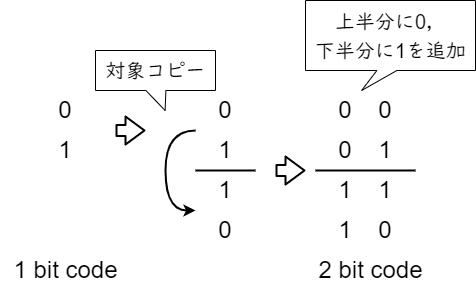

The diagram above was exported from draw.io. Its source (the exported page's mxGraphModel, read from the mxfile embedded in the PNG):
<mxGraphModel dx="971" dy="822" grid="1" gridSize="10" guides="1" tooltips="1" connect="1" arrows="1" fold="1" page="1" pageScale="1" pageWidth="827" pageHeight="1169" math="0" shadow="0">
  <root>
    <mxCell id="0" />
    <mxCell id="1" parent="0" />
    <mxCell id="2" value="&lt;font style=&quot;font-size: 24px;&quot;&gt;0&lt;/font&gt;" style="text;html=1;strokeColor=none;fillColor=none;align=center;verticalAlign=middle;whiteSpace=wrap;rounded=0;" vertex="1" parent="1">
      <mxGeometry x="200" y="160" width="40" height="40" as="geometry" />
    </mxCell>
    <mxCell id="3" value="&lt;font style=&quot;font-size: 24px;&quot;&gt;1&lt;/font&gt;" style="text;html=1;strokeColor=none;fillColor=none;align=center;verticalAlign=middle;whiteSpace=wrap;rounded=0;" vertex="1" parent="1">
      <mxGeometry x="200" y="200" width="40" height="40" as="geometry" />
    </mxCell>
    <mxCell id="7" value="1 bit code" style="text;html=1;align=center;verticalAlign=middle;resizable=0;points=[];autosize=1;strokeColor=none;fillColor=none;fontSize=24;fontFamily=Helvetica;" vertex="1" parent="1">
      <mxGeometry x="155" y="320" width="130" height="40" as="geometry" />
    </mxCell>
    <mxCell id="8" value="&lt;font style=&quot;font-size: 24px;&quot;&gt;0&lt;/font&gt;" style="text;html=1;strokeColor=none;fillColor=none;align=center;verticalAlign=middle;whiteSpace=wrap;rounded=0;" vertex="1" parent="1">
      <mxGeometry x="360" y="160" width="40" height="40" as="geometry" />
    </mxCell>
    <mxCell id="9" value="&lt;font style=&quot;font-size: 24px;&quot;&gt;1&lt;/font&gt;" style="text;html=1;strokeColor=none;fillColor=none;align=center;verticalAlign=middle;whiteSpace=wrap;rounded=0;" vertex="1" parent="1">
      <mxGeometry x="360" y="200" width="40" height="40" as="geometry" />
    </mxCell>
    <mxCell id="10" value="" style="endArrow=none;html=1;strokeWidth=2;fontFamily=Helvetica;fontSize=24;" edge="1" parent="1">
      <mxGeometry width="50" height="50" relative="1" as="geometry">
        <mxPoint x="350" y="240" as="sourcePoint" />
        <mxPoint x="410" y="240" as="targetPoint" />
      </mxGeometry>
    </mxCell>
    <mxCell id="11" value="&lt;font style=&quot;font-size: 24px;&quot;&gt;1&lt;/font&gt;" style="text;html=1;strokeColor=none;fillColor=none;align=center;verticalAlign=middle;whiteSpace=wrap;rounded=0;" vertex="1" parent="1">
      <mxGeometry x="360" y="240" width="40" height="40" as="geometry" />
    </mxCell>
    <mxCell id="12" value="&lt;font style=&quot;font-size: 24px;&quot;&gt;0&lt;/font&gt;" style="text;html=1;strokeColor=none;fillColor=none;align=center;verticalAlign=middle;whiteSpace=wrap;rounded=0;" vertex="1" parent="1">
      <mxGeometry x="360" y="280" width="40" height="40" as="geometry" />
    </mxCell>
    <mxCell id="13" value="" style="curved=1;endArrow=classic;html=1;strokeWidth=2;fontFamily=Helvetica;fontSize=24;" edge="1" parent="1">
      <mxGeometry width="50" height="50" relative="1" as="geometry">
        <mxPoint x="350" y="200" as="sourcePoint" />
        <mxPoint x="350" y="280" as="targetPoint" />
        <Array as="points">
          <mxPoint x="320" y="200" />
          <mxPoint x="320" y="280" />
        </Array>
      </mxGeometry>
    </mxCell>
    <mxCell id="15" value="" style="shape=callout;whiteSpace=wrap;html=1;perimeter=calloutPerimeter;fontFamily=UD デジタル 教科書体 N-R;fontSize=24;size=20;position=0.42;position2=0.58;" vertex="1" parent="1">
      <mxGeometry x="250" y="120" width="120" height="60" as="geometry" />
    </mxCell>
    <mxCell id="14" value="&lt;font style=&quot;font-size: 20px;&quot; face=&quot;UD デジタル 教科書体 N-R&quot;&gt;対象コピー&lt;/font&gt;" style="text;html=1;align=center;verticalAlign=middle;resizable=0;points=[];autosize=1;strokeColor=none;fillColor=none;fontSize=24;fontFamily=Helvetica;" vertex="1" parent="1">
      <mxGeometry x="250" y="120" width="120" height="40" as="geometry" />
    </mxCell>
    <mxCell id="22" value="&lt;font style=&quot;font-size: 24px;&quot;&gt;0&lt;/font&gt;" style="text;html=1;strokeColor=none;fillColor=none;align=center;verticalAlign=middle;whiteSpace=wrap;rounded=0;" vertex="1" parent="1">
      <mxGeometry x="520" y="160" width="40" height="40" as="geometry" />
    </mxCell>
    <mxCell id="23" value="&lt;font style=&quot;font-size: 24px;&quot;&gt;1&lt;/font&gt;" style="text;html=1;strokeColor=none;fillColor=none;align=center;verticalAlign=middle;whiteSpace=wrap;rounded=0;" vertex="1" parent="1">
      <mxGeometry x="520" y="200" width="40" height="40" as="geometry" />
    </mxCell>
    <mxCell id="24" value="" style="endArrow=none;html=1;strokeWidth=2;fontFamily=Helvetica;fontSize=24;" edge="1" parent="1">
      <mxGeometry width="50" height="50" relative="1" as="geometry">
        <mxPoint x="470" y="240" as="sourcePoint" />
        <mxPoint x="570" y="240" as="targetPoint" />
      </mxGeometry>
    </mxCell>
    <mxCell id="25" value="&lt;font style=&quot;font-size: 24px;&quot;&gt;1&lt;/font&gt;" style="text;html=1;strokeColor=none;fillColor=none;align=center;verticalAlign=middle;whiteSpace=wrap;rounded=0;" vertex="1" parent="1">
      <mxGeometry x="520" y="240" width="40" height="40" as="geometry" />
    </mxCell>
    <mxCell id="26" value="&lt;font style=&quot;font-size: 24px;&quot;&gt;0&lt;/font&gt;" style="text;html=1;strokeColor=none;fillColor=none;align=center;verticalAlign=middle;whiteSpace=wrap;rounded=0;" vertex="1" parent="1">
      <mxGeometry x="520" y="280" width="40" height="40" as="geometry" />
    </mxCell>
    <mxCell id="27" value="&lt;font style=&quot;font-size: 24px;&quot;&gt;0&lt;/font&gt;" style="text;html=1;strokeColor=none;fillColor=none;align=center;verticalAlign=middle;whiteSpace=wrap;rounded=0;" vertex="1" parent="1">
      <mxGeometry x="480" y="160" width="40" height="40" as="geometry" />
    </mxCell>
    <mxCell id="28" value="&lt;font style=&quot;font-size: 24px;&quot;&gt;0&lt;/font&gt;" style="text;html=1;strokeColor=none;fillColor=none;align=center;verticalAlign=middle;whiteSpace=wrap;rounded=0;" vertex="1" parent="1">
      <mxGeometry x="480" y="200" width="40" height="40" as="geometry" />
    </mxCell>
    <mxCell id="29" value="&lt;font style=&quot;font-size: 24px;&quot;&gt;1&lt;/font&gt;" style="text;html=1;strokeColor=none;fillColor=none;align=center;verticalAlign=middle;whiteSpace=wrap;rounded=0;" vertex="1" parent="1">
      <mxGeometry x="480" y="240" width="40" height="40" as="geometry" />
    </mxCell>
    <mxCell id="30" value="&lt;font style=&quot;font-size: 24px;&quot;&gt;1&lt;/font&gt;" style="text;html=1;strokeColor=none;fillColor=none;align=center;verticalAlign=middle;whiteSpace=wrap;rounded=0;" vertex="1" parent="1">
      <mxGeometry x="480" y="280" width="40" height="40" as="geometry" />
    </mxCell>
    <mxCell id="31" value="2 bit code" style="text;html=1;align=center;verticalAlign=middle;resizable=0;points=[];autosize=1;strokeColor=none;fillColor=none;fontSize=24;fontFamily=Helvetica;" vertex="1" parent="1">
      <mxGeometry x="460" y="320" width="130" height="40" as="geometry" />
    </mxCell>
    <mxCell id="32" value="" style="shape=callout;whiteSpace=wrap;html=1;perimeter=calloutPerimeter;fontFamily=UD デジタル 教科書体 N-R;fontSize=24;size=20;position=0.42;position2=0.33;" vertex="1" parent="1">
      <mxGeometry x="460" y="70" width="170" height="90" as="geometry" />
    </mxCell>
    <mxCell id="33" value="&lt;font style=&quot;font-size: 20px;&quot;&gt;&lt;font style=&quot;font-size: 20px;&quot; face=&quot;UD デジタル 教科書体 N-R&quot;&gt;上半分に&lt;/font&gt;&lt;font style=&quot;font-size: 20px;&quot;&gt;0&lt;/font&gt;&lt;font style=&quot;font-size: 20px;&quot; face=&quot;UD デジタル 教科書体 N-R&quot;&gt;，&lt;br&gt;下半分に&lt;/font&gt;&lt;font style=&quot;font-size: 20px;&quot;&gt;1&lt;/font&gt;&lt;font style=&quot;font-size: 20px;&quot; face=&quot;UD デジタル 教科書体 N-R&quot;&gt;を追加&lt;/font&gt;&lt;/font&gt;" style="text;html=1;align=center;verticalAlign=middle;resizable=0;points=[];autosize=1;strokeColor=none;fillColor=none;fontSize=24;fontFamily=Helvetica;" vertex="1" parent="1">
      <mxGeometry x="460" y="70" width="170" height="70" as="geometry" />
    </mxCell>
    <mxCell id="34" value="" style="shape=flexArrow;endArrow=classic;html=1;strokeWidth=2;fontFamily=Helvetica;fontSize=20;endWidth=15;endSize=5.67;" edge="1" parent="1">
      <mxGeometry width="50" height="50" relative="1" as="geometry">
        <mxPoint x="270" y="200" as="sourcePoint" />
        <mxPoint x="300" y="200" as="targetPoint" />
      </mxGeometry>
    </mxCell>
    <mxCell id="35" value="" style="shape=flexArrow;endArrow=classic;html=1;strokeWidth=2;fontFamily=Helvetica;fontSize=20;endWidth=15;endSize=5.67;" edge="1" parent="1">
      <mxGeometry width="50" height="50" relative="1" as="geometry">
        <mxPoint x="430" y="240" as="sourcePoint" />
        <mxPoint x="460" y="240" as="targetPoint" />
      </mxGeometry>
    </mxCell>
  </root>
</mxGraphModel>